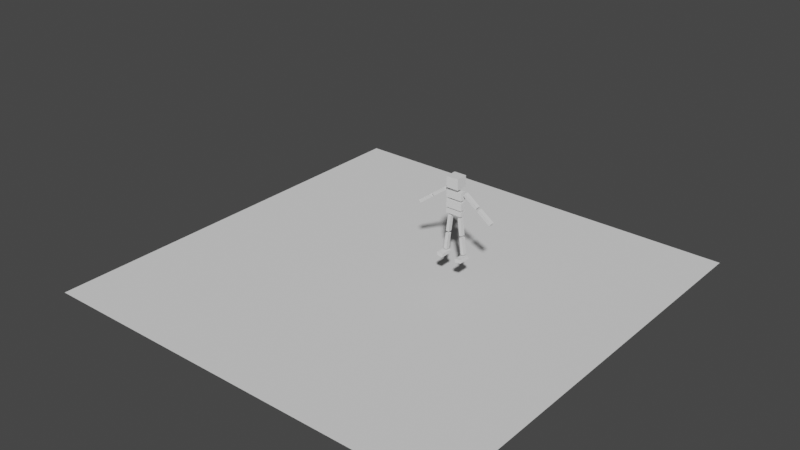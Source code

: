 # Source: Ragdoll_2.blend  (saved by Blender 2.82.7; exported with 4.5.12 LTS)
import bpy
from mathutils import Matrix  # noqa: F401  (used for matrix-valued properties, if any)

bpy.ops.wm.read_factory_settings(use_empty=True)
scene = bpy.context.scene
scene.name = 'Scene'

# ---- collections
col_collection = bpy.data.collections.new('Collection'); scene.collection.children.link(col_collection)

# ---- world
world_world = bpy.data.worlds.new('World'); scene.world = world_world
world_world.use_nodes = True; world_world.node_tree.nodes.clear()
_N = world_world.node_tree.nodes; _L = world_world.node_tree.links
n0 = _N.new('ShaderNodeOutputWorld'); n0.name = 'World Output'; n0.location = (300, 300)
n1 = _N.new('ShaderNodeBackground'); n1.name = 'Background'; n1.location = (10, 300)
n1.inputs[0].default_value = (0.05088, 0.05088, 0.05088, 1.0)
_L.new(n1.outputs[0], n0.inputs[0])
n0.is_active_output = True
world_world.color = (0.05088, 0.05088, 0.05088)
world_world.use_sun_shadow = False
world_world.sun_shadow_jitter_overblur = 0.0

# ---- meshes
me_cube_001 = bpy.data.meshes.new('Cube.001')
me_cube_001.from_pydata([(-0.2528, -0.09124, -0.1155), (-0.2528, -0.09124, 0.1155), (-0.2528, 0.09124, -0.1155), (-0.2528, 0.09124, 0.1155), (0.2528, -0.09124, -0.1155), (0.2528, -0.09124, 0.1155), (0.2528, 0.09124, -0.1155), (0.2528, 0.09124, 0.1155)], [], [(0, 1, 3, 2), (2, 3, 7, 6), (6, 7, 5, 4), (4, 5, 1, 0), (2, 6, 4, 0), (7, 3, 1, 5)])
_uv = me_cube_001.uv_layers.new(name='UVMap')
_uv.uv.foreach_set('vector', [0.375, 0.0, 0.625, 0.0, 0.625, 0.25, 0.375, 0.25, 0.375, 0.25, 0.625, 0.25, 0.625, 0.5, 0.375, 0.5, 0.375, 0.5, 0.625, 0.5, 0.625, 0.75, 0.375, 0.75, 0.375, 0.75, 0.625, 0.75, 0.625, 1.0, 0.375, 1.0, 0.125, 0.5, 0.375, 0.5, 0.375, 0.75, 0.125, 0.75, 0.625, 0.5, 0.875, 0.5, 0.875, 0.75, 0.625, 0.75])
me_cube_001.use_remesh_fix_poles = True
me_cube_001.use_remesh_preserve_attributes = False
me_cube_001.use_mirror_vertex_groups = False
me_cube_001.update()
me_cube_002 = bpy.data.meshes.new('Cube.002')
me_cube_002.from_pydata([(-0.2528, -0.09124, -0.1194), (-0.2528, -0.09124, 0.1194), (-0.2528, 0.09124, -0.1194), (-0.2528, 0.09124, 0.1194), (0.2528, -0.09124, -0.1194), (0.2528, -0.09124, 0.1194), (0.2528, 0.09124, -0.1194), (0.2528, 0.09124, 0.1194)], [], [(0, 1, 3, 2), (2, 3, 7, 6), (6, 7, 5, 4), (4, 5, 1, 0), (2, 6, 4, 0), (7, 3, 1, 5)])
_uv = me_cube_002.uv_layers.new(name='UVMap')
_uv.uv.foreach_set('vector', [0.375, 0.0, 0.625, 0.0, 0.625, 0.25, 0.375, 0.25, 0.375, 0.25, 0.625, 0.25, 0.625, 0.5, 0.375, 0.5, 0.375, 0.5, 0.625, 0.5, 0.625, 0.75, 0.375, 0.75, 0.375, 0.75, 0.625, 0.75, 0.625, 1.0, 0.375, 1.0, 0.125, 0.5, 0.375, 0.5, 0.375, 0.75, 0.125, 0.75, 0.625, 0.5, 0.875, 0.5, 0.875, 0.75, 0.625, 0.75])
me_cube_002.use_remesh_fix_poles = True
me_cube_002.use_remesh_preserve_attributes = False
me_cube_002.use_mirror_vertex_groups = False
me_cube_002.update()
me_cube_003 = bpy.data.meshes.new('Cube.003')
me_cube_003.from_pydata([(-0.2506, -0.09045, -0.06342), (-0.2506, -0.09045, 0.06342), (-0.2506, 0.09045, -0.06342), (-0.2506, 0.09045, 0.06342), (0.2506, -0.09045, -0.06342), (0.2506, -0.09045, 0.06342), (0.2506, 0.09045, -0.06342), (0.2506, 0.09045, 0.06342)], [], [(0, 1, 3, 2), (2, 3, 7, 6), (6, 7, 5, 4), (4, 5, 1, 0), (2, 6, 4, 0), (7, 3, 1, 5)])
_uv = me_cube_003.uv_layers.new(name='UVMap')
_uv.uv.foreach_set('vector', [0.375, 0.0, 0.625, 0.0, 0.625, 0.25, 0.375, 0.25, 0.375, 0.25, 0.625, 0.25, 0.625, 0.5, 0.375, 0.5, 0.375, 0.5, 0.625, 0.5, 0.625, 0.75, 0.375, 0.75, 0.375, 0.75, 0.625, 0.75, 0.625, 1.0, 0.375, 1.0, 0.125, 0.5, 0.375, 0.5, 0.375, 0.75, 0.125, 0.75, 0.625, 0.5, 0.875, 0.5, 0.875, 0.75, 0.625, 0.75])
me_cube_003.use_remesh_fix_poles = True
me_cube_003.use_remesh_preserve_attributes = False
me_cube_003.use_mirror_vertex_groups = False
me_cube_003.update()
me_cube_005 = bpy.data.meshes.new('Cube.005')
me_cube_005.from_pydata([(0.1802, -0.06207, -0.1882), (-0.2359, -0.06207, 0.1108), (0.1802, 0.06207, -0.1882), (-0.2359, 0.06207, 0.1108), (0.2359, -0.06207, -0.1108), (-0.1802, -0.06207, 0.1882), (0.2359, 0.06207, -0.1108), (-0.1802, 0.06207, 0.1882)], [], [(0, 1, 3, 2), (2, 3, 7, 6), (6, 7, 5, 4), (4, 5, 1, 0), (2, 6, 4, 0), (7, 3, 1, 5)])
_uv = me_cube_005.uv_layers.new(name='UVMap')
_uv.uv.foreach_set('vector', [0.375, 0.0, 0.625, 0.0, 0.625, 0.25, 0.375, 0.25, 0.375, 0.25, 0.625, 0.25, 0.625, 0.5, 0.375, 0.5, 0.375, 0.5, 0.625, 0.5, 0.625, 0.75, 0.375, 0.75, 0.375, 0.75, 0.625, 0.75, 0.625, 1.0, 0.375, 1.0, 0.125, 0.5, 0.375, 0.5, 0.375, 0.75, 0.125, 0.75, 0.625, 0.5, 0.875, 0.5, 0.875, 0.75, 0.625, 0.75])
me_cube_005.use_remesh_fix_poles = True
me_cube_005.use_remesh_preserve_attributes = False
me_cube_005.use_mirror_vertex_groups = False
me_cube_005.update()
me_cube_006 = bpy.data.meshes.new('Cube.006')
me_cube_006.from_pydata([(0.1802, -0.06207, -0.1882), (-0.2359, -0.06207, 0.1108), (0.1802, 0.06207, -0.1882), (-0.2359, 0.06207, 0.1108), (0.2359, -0.06207, -0.1108), (-0.1802, -0.06207, 0.1882), (0.2359, 0.06207, -0.1108), (-0.1802, 0.06207, 0.1882)], [], [(0, 1, 3, 2), (2, 3, 7, 6), (6, 7, 5, 4), (4, 5, 1, 0), (2, 6, 4, 0), (7, 3, 1, 5)])
_uv = me_cube_006.uv_layers.new(name='UVMap')
_uv.uv.foreach_set('vector', [0.375, 0.0, 0.625, 0.0, 0.625, 0.25, 0.375, 0.25, 0.375, 0.25, 0.625, 0.25, 0.625, 0.5, 0.375, 0.5, 0.375, 0.5, 0.625, 0.5, 0.625, 0.75, 0.375, 0.75, 0.375, 0.75, 0.625, 0.75, 0.625, 1.0, 0.375, 1.0, 0.125, 0.5, 0.375, 0.5, 0.375, 0.75, 0.125, 0.75, 0.625, 0.5, 0.875, 0.5, 0.875, 0.75, 0.625, 0.75])
me_cube_006.use_remesh_fix_poles = True
me_cube_006.use_remesh_preserve_attributes = False
me_cube_006.use_mirror_vertex_groups = False
me_cube_006.update()
me_cube_007 = bpy.data.meshes.new('Cube.007')
me_cube_007.from_pydata([(-0.01544, -0.06207, -0.2601), (-0.07919, -0.06207, 0.2483), (-0.01544, 0.06207, -0.2601), (-0.07919, 0.06207, 0.2483), (0.07919, -0.06207, -0.2483), (0.01544, -0.06207, 0.2601), (0.07919, 0.06207, -0.2483), (0.01544, 0.06207, 0.2601)], [], [(0, 1, 3, 2), (2, 3, 7, 6), (6, 7, 5, 4), (4, 5, 1, 0), (2, 6, 4, 0), (7, 3, 1, 5)])
_uv = me_cube_007.uv_layers.new(name='UVMap')
_uv.uv.foreach_set('vector', [0.375, 0.0, 0.625, 0.0, 0.625, 0.25, 0.375, 0.25, 0.375, 0.25, 0.625, 0.25, 0.625, 0.5, 0.375, 0.5, 0.375, 0.5, 0.625, 0.5, 0.625, 0.75, 0.375, 0.75, 0.375, 0.75, 0.625, 0.75, 0.625, 1.0, 0.375, 1.0, 0.125, 0.5, 0.375, 0.5, 0.375, 0.75, 0.125, 0.75, 0.625, 0.5, 0.875, 0.5, 0.875, 0.75, 0.625, 0.75])
me_cube_007.use_remesh_fix_poles = True
me_cube_007.use_remesh_preserve_attributes = False
me_cube_007.use_mirror_vertex_groups = False
me_cube_007.update()
me_cube_008 = bpy.data.meshes.new('Cube.008')
me_cube_008.from_pydata([(-0.01544, -0.06207, -0.2601), (-0.07919, -0.06207, 0.2483), (-0.01544, 0.06207, -0.2601), (-0.07919, 0.06207, 0.2483), (0.07919, -0.06207, -0.2483), (0.01544, -0.06207, 0.2601), (0.07919, 0.06207, -0.2483), (0.01544, 0.06207, 0.2601)], [], [(0, 1, 3, 2), (2, 3, 7, 6), (6, 7, 5, 4), (4, 5, 1, 0), (2, 6, 4, 0), (7, 3, 1, 5)])
_uv = me_cube_008.uv_layers.new(name='UVMap')
_uv.uv.foreach_set('vector', [0.375, 0.0, 0.625, 0.0, 0.625, 0.25, 0.375, 0.25, 0.375, 0.25, 0.625, 0.25, 0.625, 0.5, 0.375, 0.5, 0.375, 0.5, 0.625, 0.5, 0.625, 0.75, 0.375, 0.75, 0.375, 0.75, 0.625, 0.75, 0.625, 1.0, 0.375, 1.0, 0.125, 0.5, 0.375, 0.5, 0.375, 0.75, 0.125, 0.75, 0.625, 0.5, 0.875, 0.5, 0.875, 0.75, 0.625, 0.75])
me_cube_008.use_remesh_fix_poles = True
me_cube_008.use_remesh_preserve_attributes = False
me_cube_008.use_mirror_vertex_groups = False
me_cube_008.update()
me_cube_010 = bpy.data.meshes.new('Cube.010')
me_cube_010.from_pydata([(-0.1915, -0.1798, -0.167), (-0.1915, -0.1798, 0.167), (-0.1915, 0.1798, -0.167), (-0.1915, 0.1798, 0.167), (0.1915, -0.1798, -0.167), (0.1915, -0.1798, 0.167), (0.1915, 0.1798, -0.167), (0.1915, 0.1798, 0.167)], [], [(0, 1, 3, 2), (2, 3, 7, 6), (6, 7, 5, 4), (4, 5, 1, 0), (2, 6, 4, 0), (7, 3, 1, 5)])
_uv = me_cube_010.uv_layers.new(name='UVMap')
_uv.uv.foreach_set('vector', [0.375, 0.0, 0.625, 0.0, 0.625, 0.25, 0.375, 0.25, 0.375, 0.25, 0.625, 0.25, 0.625, 0.5, 0.375, 0.5, 0.375, 0.5, 0.625, 0.5, 0.625, 0.75, 0.375, 0.75, 0.375, 0.75, 0.625, 0.75, 0.625, 1.0, 0.375, 1.0, 0.125, 0.5, 0.375, 0.5, 0.375, 0.75, 0.125, 0.75, 0.625, 0.5, 0.875, 0.5, 0.875, 0.75, 0.625, 0.75])
me_cube_010.use_remesh_fix_poles = True
me_cube_010.use_remesh_preserve_attributes = False
me_cube_010.use_mirror_vertex_groups = False
me_cube_010.update()
me_cube_011 = bpy.data.meshes.new('Cube.011')
me_cube_011.from_pydata([(-0.08674, -0.1927, -0.06561), (-0.1002, -0.1927, 0.04216), (-0.08674, 0.1927, -0.06561), (-0.1002, 0.1927, 0.04216), (0.1002, -0.1927, -0.04216), (0.08674, -0.1927, 0.06561), (0.1002, 0.1927, -0.04216), (0.08674, 0.1927, 0.06561)], [], [(0, 1, 3, 2), (2, 3, 7, 6), (6, 7, 5, 4), (4, 5, 1, 0), (2, 6, 4, 0), (7, 3, 1, 5)])
_uv = me_cube_011.uv_layers.new(name='UVMap')
_uv.uv.foreach_set('vector', [0.375, 0.0, 0.625, 0.0, 0.625, 0.25, 0.375, 0.25, 0.375, 0.25, 0.625, 0.25, 0.625, 0.5, 0.375, 0.5, 0.375, 0.5, 0.625, 0.5, 0.625, 0.75, 0.375, 0.75, 0.375, 0.75, 0.625, 0.75, 0.625, 1.0, 0.375, 1.0, 0.125, 0.5, 0.375, 0.5, 0.375, 0.75, 0.125, 0.75, 0.625, 0.5, 0.875, 0.5, 0.875, 0.75, 0.625, 0.75])
me_cube_011.use_remesh_fix_poles = True
me_cube_011.use_remesh_preserve_attributes = False
me_cube_011.use_mirror_vertex_groups = False
me_cube_011.update()
me_cube_012 = bpy.data.meshes.new('Cube.012')
me_cube_012.from_pydata([(-0.07663, -0.06207, -0.2491), (-0.01812, -0.06207, 0.2599), (-0.07663, 0.06207, -0.2491), (-0.01812, 0.06207, 0.2599), (0.01812, -0.06207, -0.2599), (0.07663, -0.06207, 0.2491), (0.01812, 0.06207, -0.2599), (0.07663, 0.06207, 0.2491)], [], [(0, 1, 3, 2), (2, 3, 7, 6), (6, 7, 5, 4), (4, 5, 1, 0), (2, 6, 4, 0), (7, 3, 1, 5)])
_uv = me_cube_012.uv_layers.new(name='UVMap')
_uv.uv.foreach_set('vector', [0.375, 0.0, 0.625, 0.0, 0.625, 0.25, 0.375, 0.25, 0.375, 0.25, 0.625, 0.25, 0.625, 0.5, 0.375, 0.5, 0.375, 0.5, 0.625, 0.5, 0.625, 0.75, 0.375, 0.75, 0.375, 0.75, 0.625, 0.75, 0.625, 1.0, 0.375, 1.0, 0.125, 0.5, 0.375, 0.5, 0.375, 0.75, 0.125, 0.75, 0.625, 0.5, 0.875, 0.5, 0.875, 0.75, 0.625, 0.75])
me_cube_012.use_remesh_fix_poles = True
me_cube_012.use_remesh_preserve_attributes = False
me_cube_012.use_mirror_vertex_groups = False
me_cube_012.update()
me_cube_013 = bpy.data.meshes.new('Cube.013')
me_cube_013.from_pydata([(-0.07663, -0.06207, -0.2491), (-0.01812, -0.06207, 0.2599), (-0.07663, 0.06207, -0.2491), (-0.01812, 0.06207, 0.2599), (0.01812, -0.06207, -0.2599), (0.07663, -0.06207, 0.2491), (0.01812, 0.06207, -0.2599), (0.07663, 0.06207, 0.2491)], [], [(0, 1, 3, 2), (2, 3, 7, 6), (6, 7, 5, 4), (4, 5, 1, 0), (2, 6, 4, 0), (7, 3, 1, 5)])
_uv = me_cube_013.uv_layers.new(name='UVMap')
_uv.uv.foreach_set('vector', [0.375, 0.0, 0.625, 0.0, 0.625, 0.25, 0.375, 0.25, 0.375, 0.25, 0.625, 0.25, 0.625, 0.5, 0.375, 0.5, 0.375, 0.5, 0.625, 0.5, 0.625, 0.75, 0.375, 0.75, 0.375, 0.75, 0.625, 0.75, 0.625, 1.0, 0.375, 1.0, 0.125, 0.5, 0.375, 0.5, 0.375, 0.75, 0.125, 0.75, 0.625, 0.5, 0.875, 0.5, 0.875, 0.75, 0.625, 0.75])
me_cube_013.use_remesh_fix_poles = True
me_cube_013.use_remesh_preserve_attributes = False
me_cube_013.use_mirror_vertex_groups = False
me_cube_013.update()
me_cube_014 = bpy.data.meshes.new('Cube.014')
me_cube_014.from_pydata([(-0.09981, -0.1927, -0.04319), (-0.08741, -0.1927, 0.06471), (-0.09981, 0.1927, -0.04319), (-0.08741, 0.1927, 0.06471), (0.08741, -0.1927, -0.06471), (0.09981, -0.1927, 0.04319), (0.08741, 0.1927, -0.06471), (0.09981, 0.1927, 0.04319)], [], [(0, 1, 3, 2), (2, 3, 7, 6), (6, 7, 5, 4), (4, 5, 1, 0), (2, 6, 4, 0), (7, 3, 1, 5)])
_uv = me_cube_014.uv_layers.new(name='UVMap')
_uv.uv.foreach_set('vector', [0.375, 0.0, 0.625, 0.0, 0.625, 0.25, 0.375, 0.25, 0.375, 0.25, 0.625, 0.25, 0.625, 0.5, 0.375, 0.5, 0.375, 0.5, 0.625, 0.5, 0.625, 0.75, 0.375, 0.75, 0.375, 0.75, 0.625, 0.75, 0.625, 1.0, 0.375, 1.0, 0.125, 0.5, 0.375, 0.5, 0.375, 0.75, 0.125, 0.75, 0.625, 0.5, 0.875, 0.5, 0.875, 0.75, 0.625, 0.75])
me_cube_014.use_remesh_fix_poles = True
me_cube_014.use_remesh_preserve_attributes = False
me_cube_014.use_mirror_vertex_groups = False
me_cube_014.update()
me_cube_015 = bpy.data.meshes.new('Cube.015')
me_cube_015.from_pydata([(-0.2336, -0.06207, -0.1154), (0.1765, -0.06207, 0.1917), (-0.2336, 0.06207, -0.1154), (0.1765, 0.06207, 0.1917), (-0.1765, -0.06207, -0.1917), (0.2336, -0.06207, 0.1154), (-0.1765, 0.06207, -0.1917), (0.2336, 0.06207, 0.1154)], [], [(0, 1, 3, 2), (2, 3, 7, 6), (6, 7, 5, 4), (4, 5, 1, 0), (2, 6, 4, 0), (7, 3, 1, 5)])
_uv = me_cube_015.uv_layers.new(name='UVMap')
_uv.uv.foreach_set('vector', [0.375, 0.0, 0.625, 0.0, 0.625, 0.25, 0.375, 0.25, 0.375, 0.25, 0.625, 0.25, 0.625, 0.5, 0.375, 0.5, 0.375, 0.5, 0.625, 0.5, 0.625, 0.75, 0.375, 0.75, 0.375, 0.75, 0.625, 0.75, 0.625, 1.0, 0.375, 1.0, 0.125, 0.5, 0.375, 0.5, 0.375, 0.75, 0.125, 0.75, 0.625, 0.5, 0.875, 0.5, 0.875, 0.75, 0.625, 0.75])
me_cube_015.use_remesh_fix_poles = True
me_cube_015.use_remesh_preserve_attributes = False
me_cube_015.use_mirror_vertex_groups = False
me_cube_015.update()
me_cube_016 = bpy.data.meshes.new('Cube.016')
me_cube_016.from_pydata([(-0.2336, -0.06207, -0.1154), (0.1765, -0.06207, 0.1917), (-0.2336, 0.06207, -0.1154), (0.1765, 0.06207, 0.1917), (-0.1765, -0.06207, -0.1917), (0.2336, -0.06207, 0.1154), (-0.1765, 0.06207, -0.1917), (0.2336, 0.06207, 0.1154)], [], [(0, 1, 3, 2), (2, 3, 7, 6), (6, 7, 5, 4), (4, 5, 1, 0), (2, 6, 4, 0), (7, 3, 1, 5)])
_uv = me_cube_016.uv_layers.new(name='UVMap')
_uv.uv.foreach_set('vector', [0.375, 0.0, 0.625, 0.0, 0.625, 0.25, 0.375, 0.25, 0.375, 0.25, 0.625, 0.25, 0.625, 0.5, 0.375, 0.5, 0.375, 0.5, 0.625, 0.5, 0.625, 0.75, 0.375, 0.75, 0.375, 0.75, 0.625, 0.75, 0.625, 1.0, 0.375, 1.0, 0.125, 0.5, 0.375, 0.5, 0.375, 0.75, 0.125, 0.75, 0.625, 0.5, 0.875, 0.5, 0.875, 0.75, 0.625, 0.75])
me_cube_016.use_remesh_fix_poles = True
me_cube_016.use_remesh_preserve_attributes = False
me_cube_016.use_mirror_vertex_groups = False
me_cube_016.update()
me_plane_001 = bpy.data.meshes.new('Plane.001')
me_plane_001.from_pydata([(-1.0, -1.0, 0.0), (1.0, -1.0, 0.0), (-1.0, 1.0, 0.0), (1.0, 1.0, 0.0)], [], [(0, 1, 3, 2)])
_uv = me_plane_001.uv_layers.new(name='UVMap')
_uv.uv.foreach_set('vector', [0.0, 0.0, 1.0, 0.0, 1.0, 1.0, 0.0, 1.0])
me_plane_001.use_remesh_fix_poles = True
me_plane_001.use_remesh_preserve_attributes = False
me_plane_001.use_mirror_vertex_groups = False
me_plane_001.update()
arm_armature = bpy.data.armatures.new('Armature')  # bones are not reproduced

# ---- objects
ob_constraint = bpy.data.objects.new('Constraint', None)
ob_constraint_001 = bpy.data.objects.new('Constraint.001', None)
ob_constraint_002 = bpy.data.objects.new('Constraint.002', None)
ob_constraint_003 = bpy.data.objects.new('Constraint.003', None)
ob_constraint_004 = bpy.data.objects.new('Constraint.004', None)
ob_constraint_005 = bpy.data.objects.new('Constraint.005', None)
ob_constraint_006 = bpy.data.objects.new('Constraint.006', None)
ob_constraint_007 = bpy.data.objects.new('Constraint.007', None)
ob_constraint_008 = bpy.data.objects.new('Constraint.008', None)
ob_constraint_009 = bpy.data.objects.new('Constraint.009', None)
ob_constraint_010 = bpy.data.objects.new('Constraint.010', None)
ob_constraint_011 = bpy.data.objects.new('Constraint.011', None)
ob_constraint_012 = bpy.data.objects.new('Constraint.012', None)
ob_cube = bpy.data.objects.new('Cube', me_cube_001)
ob_cube_001 = bpy.data.objects.new('Cube.001', me_cube_002)
ob_cube_002 = bpy.data.objects.new('Cube.002', me_cube_003)
ob_cube_004 = bpy.data.objects.new('Cube.004', me_cube_005)
ob_cube_003 = bpy.data.objects.new('Cube.003', me_cube_006)
ob_cube_005 = bpy.data.objects.new('Cube.005', me_cube_007)
ob_cube_006 = bpy.data.objects.new('Cube.006', me_cube_008)
ob_cube_007 = bpy.data.objects.new('Cube.007', me_cube_010)
ob_cube_008 = bpy.data.objects.new('Cube.008', me_cube_011)
ob_cube_009 = bpy.data.objects.new('Cube.009', me_cube_012)
ob_cube_010 = bpy.data.objects.new('Cube.010', me_cube_013)
ob_cube_011 = bpy.data.objects.new('Cube.011', me_cube_014)
ob_cube_012 = bpy.data.objects.new('Cube.012', me_cube_015)
ob_cube_013 = bpy.data.objects.new('Cube.013', me_cube_016)
ob_empty = bpy.data.objects.new('Empty', None)
ob_plane = bpy.data.objects.new('Plane', me_plane_001)
ob_armature = bpy.data.objects.new('Armature', arm_armature)

# ---- transforms, parenting, visibility, modifiers, constraints
ob_constraint.location = (1.647, 0.6899, 9.374)
ob_constraint.scale = (0.8782, 0.8782, 0.8782)
ob_constraint.empty_display_type = 'ARROWS'
ob_constraint.empty_display_size = 0.149
ob_constraint.lineart.crease_threshold = 0.0
ob_constraint_001.location = (1.566, 0.6899, 9.949)
ob_constraint_001.scale = (0.6764, 0.6764, 0.6764)
ob_constraint_001.empty_display_type = 'ARROWS'
ob_constraint_001.empty_display_size = 0.17
ob_constraint_001.lineart.crease_threshold = 0.0
ob_constraint_002.location = (1.254, 0.6899, 9.952)
ob_constraint_002.empty_display_type = 'ARROWS'
ob_constraint_002.empty_display_size = 0.08
ob_constraint_002.lineart.crease_threshold = 0.0
ob_constraint_003.location = (1.182, 0.6899, 9.374)
ob_constraint_003.rotation_euler = (1.512e-09, 0.1493, 2.021e-08)
ob_constraint_003.empty_display_type = 'ARROWS'
ob_constraint_003.empty_display_size = 0.16
ob_constraint_003.lineart.crease_threshold = 0.0
ob_constraint_004.location = (1.403, 0.6899, 10.15)
ob_constraint_004.scale = (0.9556, 0.9556, 0.9556)
ob_constraint_004.empty_display_type = 'ARROWS'
ob_constraint_004.empty_display_size = 0.14
ob_constraint_004.lineart.crease_threshold = 0.0
ob_constraint_005.location = (1.403, 0.6899, 10.44)
ob_constraint_005.scale = (0.9187, 0.9187, 0.9187)
ob_constraint_005.empty_display_type = 'ARROWS'
ob_constraint_005.empty_display_size = 0.14
ob_constraint_005.lineart.crease_threshold = 0.0
ob_constraint_006.location = (1.403, 0.6899, 10.76)
ob_constraint_006.empty_display_type = 'ARROWS'
ob_constraint_006.empty_display_size = 0.11
ob_constraint_006.lineart.crease_threshold = 0.0
ob_constraint_007.location = (1.689, 0.6899, 10.7)
ob_constraint_007.rotation_euler = (6.729e-08, -0.8415, -1.504e-07)
ob_constraint_007.empty_display_type = 'ARROWS'
ob_constraint_007.empty_display_size = 0.08
ob_constraint_007.lineart.crease_threshold = 0.0
ob_constraint_008.location = (2.173, 0.6899, 10.37)
ob_constraint_008.rotation_euler = (9.57e-08, -0.9471, -1.867e-07)
ob_constraint_008.empty_display_type = 'ARROWS'
ob_constraint_008.empty_display_size = 0.09
ob_constraint_008.lineart.crease_threshold = 0.0
ob_constraint_009.location = (1.097, 0.6899, 10.7)
ob_constraint_009.rotation_euler = (1.063e-07, 0.9785, 1.997e-07)
ob_constraint_009.scale = (0.0962, 0.0962, 0.0962)
ob_constraint_009.empty_display_type = 'ARROWS'
ob_constraint_009.lineart.crease_threshold = 0.0
ob_constraint_010.location = (0.6264, 0.6899, 10.36)
ob_constraint_010.rotation_euler = (7.721e-08, 0.8827, 1.634e-07)
ob_constraint_010.scale = (0.07569, 0.07569, 0.07569)
ob_constraint_010.empty_display_type = 'ARROWS'
ob_constraint_010.lineart.crease_threshold = 0.0
ob_constraint_011.location = (1.705, 0.6441, 8.802)
ob_constraint_011.rotation_euler = (2.502e-09, -0.1915, -2.605e-08)
ob_constraint_011.scale = (0.1239, 0.1239, 0.1239)
ob_constraint_011.empty_display_type = 'ARROWS'
ob_constraint_011.lineart.crease_threshold = 0.0
ob_constraint_012.location = (1.129, 0.6441, 8.82)
ob_constraint_012.rotation_euler = (1.956e-09, 0.1696, 2.301e-08)
ob_constraint_012.scale = (0.1429, 0.1429, 0.1429)
ob_constraint_012.empty_display_type = 'ARROWS'
ob_constraint_012.lineart.crease_threshold = 0.0
ob_cube.parent = ob_empty
ob_cube.matrix_parent_inverse = Matrix(((1.0, -0.0, 0.0, -1.403), (-0.0, 1.0, -0.0, -0.6899), (0.0, -0.0, 1.0, -11.68), (-0.0, 0.0, -0.0, 1.0)))
ob_cube.location = (1.403, 0.6899, 10.59)
ob_cube.lineart.crease_threshold = 0.0
ob_cube_001.parent = ob_empty
ob_cube_001.matrix_parent_inverse = Matrix(((1.0, -0.0, 0.0, -1.403), (-0.0, 1.0, -0.0, -0.6899), (0.0, -0.0, 1.0, -11.68), (-0.0, 0.0, -0.0, 1.0)))
ob_cube_001.location = (1.403, 0.6899, 10.29)
ob_cube_001.lineart.crease_threshold = 0.0
ob_cube_002.parent = ob_empty
ob_cube_002.matrix_parent_inverse = Matrix(((1.0, -0.0, 0.0, -1.403), (-0.0, 1.0, -0.0, -0.6899), (0.0, -0.0, 1.0, -11.68), (-0.0, 0.0, -0.0, 1.0)))
ob_cube_002.location = (1.403, 0.6899, 10.06)
ob_cube_002.lineart.crease_threshold = 0.0
ob_cube_004.parent = ob_empty
ob_cube_004.matrix_parent_inverse = Matrix(((1.0, -0.0, 0.0, -1.403), (-0.0, 1.0, -0.0, -0.6899), (0.0, -0.0, 1.0, -11.68), (-0.0, 0.0, -0.0, 1.0)))
ob_cube_004.location = (2.409, 0.6899, 10.2)
ob_cube_004.lineart.crease_threshold = 0.0
ob_cube_003.parent = ob_empty
ob_cube_003.matrix_parent_inverse = Matrix(((1.0, -0.0, 0.0, -1.403), (-0.0, 1.0, -0.0, -0.6899), (0.0, -0.0, 1.0, -11.68), (-0.0, 0.0, -0.0, 1.0)))
ob_cube_003.location = (1.937, 0.6899, 10.54)
ob_cube_003.lineart.crease_threshold = 0.0
ob_cube_005.parent = ob_empty
ob_cube_005.matrix_parent_inverse = Matrix(((1.0, -0.0, 0.0, -1.403), (-0.0, 1.0, -0.0, -0.6899), (0.0, -0.0, 1.0, -11.68), (-0.0, 0.0, -0.0, 1.0)))
ob_cube_005.location = (1.683, 0.6899, 9.086)
ob_cube_005.lineart.crease_threshold = 0.0
ob_cube_006.parent = ob_empty
ob_cube_006.matrix_parent_inverse = Matrix(((1.0, -0.0, 0.0, -1.403), (-0.0, 1.0, -0.0, -0.6899), (0.0, -0.0, 1.0, -11.68), (-0.0, 0.0, -0.0, 1.0)))
ob_cube_006.location = (1.611, 0.6899, 9.663)
ob_cube_006.lineart.crease_threshold = 0.0
ob_cube_007.parent = ob_empty
ob_cube_007.matrix_parent_inverse = Matrix(((1.0, -0.0, 0.0, -1.403), (-0.0, 1.0, -0.0, -0.6899), (0.0, -0.0, 1.0, -11.68), (-0.0, 0.0, -0.0, 1.0)))
ob_cube_007.location = (1.403, 0.6899, 10.98)
ob_cube_007.lineart.crease_threshold = 0.0
ob_cube_008.parent = ob_empty
ob_cube_008.matrix_parent_inverse = Matrix(((1.0, -0.0, 0.0, -1.403), (-0.0, 1.0, -0.0, -0.6899), (0.0, -0.0, 1.0, -11.68), (-0.0, 0.0, -0.0, 1.0)))
ob_cube_008.location = (1.727, 0.5984, 8.736)
ob_cube_008.lineart.crease_threshold = 0.0
ob_cube_009.parent = ob_empty
ob_cube_009.matrix_parent_inverse = Matrix(((1.0, -0.0, 0.0, -1.403), (-0.0, 1.0, -0.0, -0.6899), (0.0, -0.0, 1.0, -11.68), (-0.0, 0.0, -0.0, 1.0)))
ob_cube_009.location = (1.149, 0.6899, 9.086)
ob_cube_009.lineart.crease_threshold = 0.0
ob_cube_010.parent = ob_empty
ob_cube_010.matrix_parent_inverse = Matrix(((1.0, -0.0, 0.0, -1.403), (-0.0, 1.0, -0.0, -0.6899), (0.0, -0.0, 1.0, -11.68), (-0.0, 0.0, -0.0, 1.0)))
ob_cube_010.location = (1.216, 0.6899, 9.663)
ob_cube_010.lineart.crease_threshold = 0.0
ob_cube_011.parent = ob_empty
ob_cube_011.matrix_parent_inverse = Matrix(((1.0, -0.0, 0.0, -1.403), (-0.0, 1.0, -0.0, -0.6899), (0.0, -0.0, 1.0, -11.68), (-0.0, 0.0, -0.0, 1.0)))
ob_cube_011.location = (1.109, 0.5984, 8.736)
ob_cube_011.lineart.crease_threshold = 0.0
ob_cube_012.parent = ob_empty
ob_cube_012.matrix_parent_inverse = Matrix(((1.0, -0.0, 0.0, -1.403), (-0.0, 1.0, -0.0, -0.6899), (0.0, -0.0, 1.0, -11.68), (-0.0, 0.0, -0.0, 1.0)))
ob_cube_012.location = (0.3989, 0.6899, 10.18)
ob_cube_012.lineart.crease_threshold = 0.0
ob_cube_013.parent = ob_empty
ob_cube_013.matrix_parent_inverse = Matrix(((1.0, -0.0, 0.0, -1.403), (-0.0, 1.0, -0.0, -0.6899), (0.0, -0.0, 1.0, -11.68), (-0.0, 0.0, -0.0, 1.0)))
ob_cube_013.location = (0.8643, 0.6899, 10.53)
ob_cube_013.lineart.crease_threshold = 0.0
ob_empty.location = (1.403, 0.6899, 11.68)
ob_empty.empty_display_type = 'CUBE'
ob_empty.empty_display_size = 0.3642
ob_empty.lineart.crease_threshold = 0.0
ob_plane.location = (0.0, 0.0, 7.772)
ob_plane.scale = (6.659, 6.659, 6.659)
ob_plane.lineart.crease_threshold = 0.0
ob_armature.location = (1.409, -0.04635, 9.955)
ob_armature.show_in_front = True
ob_armature.lineart.crease_threshold = 0.0

# ---- collection membership
scene.collection.objects.link(ob_constraint)
scene.collection.objects.link(ob_constraint_001)
scene.collection.objects.link(ob_constraint_002)
scene.collection.objects.link(ob_constraint_003)
scene.collection.objects.link(ob_constraint_004)
scene.collection.objects.link(ob_constraint_005)
scene.collection.objects.link(ob_constraint_006)
scene.collection.objects.link(ob_constraint_007)
scene.collection.objects.link(ob_constraint_008)
scene.collection.objects.link(ob_constraint_009)
scene.collection.objects.link(ob_constraint_010)
scene.collection.objects.link(ob_constraint_011)
scene.collection.objects.link(ob_constraint_012)
col_collection.objects.link(ob_cube)
col_collection.objects.link(ob_cube_001)
col_collection.objects.link(ob_cube_002)
col_collection.objects.link(ob_cube_004)
col_collection.objects.link(ob_cube_003)
col_collection.objects.link(ob_cube_005)
col_collection.objects.link(ob_cube_006)
col_collection.objects.link(ob_cube_007)
col_collection.objects.link(ob_cube_008)
col_collection.objects.link(ob_cube_009)
col_collection.objects.link(ob_cube_010)
col_collection.objects.link(ob_cube_011)
col_collection.objects.link(ob_cube_012)
col_collection.objects.link(ob_cube_013)
col_collection.objects.link(ob_empty)
col_collection.objects.link(ob_plane)
col_collection.objects.link(ob_armature)

# ---- scene / render settings (as saved in the file)
scene.frame_start = 1; scene.frame_end = 10000; scene.frame_set(1)
scene.render.engine = 'BLENDER_EEVEE_NEXT'
scene.render.fps = 60
scene.cycles.use_denoising = False
scene.cycles.samples = 128
scene.cycles.sampling_pattern = 'TABULATED_SOBOL'
scene.cycles.use_adaptive_sampling = False
scene.cycles.use_light_tree = False
scene.view_settings.view_transform = 'Filmic'
bpy.context.view_layer.update()

# ---- added for rendering (the .blend has no active camera and no usable light): camera, sun
cam_auto = bpy.data.cameras.new('AutoCamera')
cam_auto.lens = 50.0
cam_auto.sensor_width = 36.0
cam_auto.clip_end = 1000.0
ob_auto_camera = bpy.data.objects.new('AutoCamera', cam_auto)
scene.collection.objects.link(ob_auto_camera)
ob_auto_camera.location = (17.7038, -21.2446, 23.6202)
ob_auto_camera.rotation_euler = (1.09748, -7.21219e-08, 0.694738)
scene.camera = ob_auto_camera
light_auto_sun = bpy.data.lights.new('AutoSun', 'SUN')
light_auto_sun.energy = 3.0
light_auto_sun.angle = 0.0523599
ob_auto_sun = bpy.data.objects.new('AutoSun', light_auto_sun)
scene.collection.objects.link(ob_auto_sun)
ob_auto_sun.rotation_euler = (0.872665, 0.174533, 0.523599)
bpy.context.view_layer.update()
